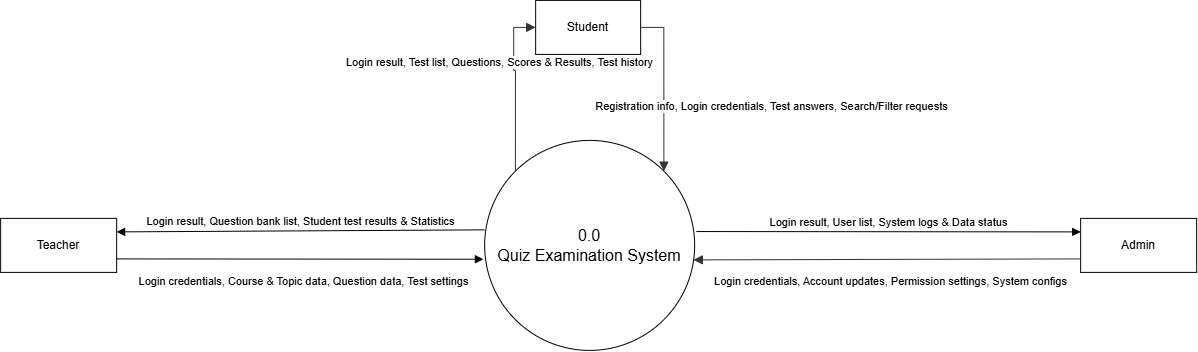

The diagram above was exported from draw.io. Its source (the exported page's mxGraphModel, read from the mxfile embedded in the PNG):
<mxGraphModel dx="3752" dy="1819" grid="1" gridSize="10" guides="1" tooltips="1" connect="1" arrows="1" fold="1" page="1" pageScale="1" pageWidth="850" pageHeight="1100" math="0" shadow="0">
  <root>
    <mxCell id="0" />
    <mxCell id="1" parent="0" />
    <UserObject label="Student" id="WMvh1cXf2buNGdwBRsO3-16">
      <mxCell parent="1" style="html=1;whiteSpace=wrap;strokeWidth=1;container=0;strokeColor=default;align=center;verticalAlign=middle;fontFamily=Helvetica;fontSize=12;fontColor=default;fillColor=default;" vertex="1">
        <mxGeometry height="54" width="105" x="-1805" y="-930" as="geometry" />
      </mxCell>
    </UserObject>
    <UserObject label="Teacher" id="WMvh1cXf2buNGdwBRsO3-17">
      <mxCell parent="1" style="html=1;whiteSpace=wrap;strokeWidth=1;container=0;" vertex="1">
        <mxGeometry height="54" width="116" x="-2340" y="-712" as="geometry" />
      </mxCell>
    </UserObject>
    <UserObject label="Admin" id="WMvh1cXf2buNGdwBRsO3-18">
      <mxCell parent="1" style="html=1;whiteSpace=wrap;strokeWidth=1;container=0;" vertex="1">
        <mxGeometry height="54" width="116" x="-1260" y="-712" as="geometry" />
      </mxCell>
    </UserObject>
    <UserObject label="0.0&lt;div&gt;Quiz Examination System&lt;/div&gt;" id="WMvh1cXf2buNGdwBRsO3-20">
      <mxCell parent="1" style="ellipse;html=1;aspect=fixed;strokeWidth=1;whiteSpace=wrap;fontSize=16;container=0;" vertex="1">
        <mxGeometry height="210" width="210" x="-1856" y="-790" as="geometry" />
      </mxCell>
    </UserObject>
    <UserObject label="Registration info, Login credentials, Test answers, Search/Filter requests" id="WMvh1cXf2buNGdwBRsO3-21">
      <mxCell edge="1" parent="1" source="WMvh1cXf2buNGdwBRsO3-16" style="startArrow=none;endArrow=block;endSize=7;strokeColor=light-dark(#333333,#cccccc);html=1;exitX=1;exitY=0.5;entryX=1;entryY=0;rounded=0;edgeStyle=orthogonalEdgeStyle;entryDx=0;entryDy=0;exitDx=0;exitDy=0;" target="WMvh1cXf2buNGdwBRsO3-20">
        <mxGeometry relative="1" x="0.2318" y="108" as="geometry">
          <mxPoint as="offset" />
          <Array as="points">
            <mxPoint x="-1676.75" y="-903" />
          </Array>
        </mxGeometry>
      </mxCell>
    </UserObject>
    <UserObject label="Login result, Test list, Questions, Scores &amp; Results, Test history" id="WMvh1cXf2buNGdwBRsO3-22">
      <mxCell edge="1" parent="1" source="WMvh1cXf2buNGdwBRsO3-20" style="startArrow=none;endArrow=block;endSize=7;strokeColor=light-dark(#333333,#cccccc);html=1;exitX=0;exitY=0;entryX=0;entryY=0.5;rounded=0;verticalAlign=bottom;edgeStyle=orthogonalEdgeStyle;exitDx=0;exitDy=0;entryDx=0;entryDy=0;" target="WMvh1cXf2buNGdwBRsO3-16">
        <mxGeometry relative="1" x="0.1874" y="16" as="geometry">
          <mxPoint as="offset" />
          <Array as="points">
            <mxPoint x="-1825.18" y="-859.94" />
            <mxPoint x="-1826.94" y="-859.94" />
          </Array>
        </mxGeometry>
      </mxCell>
    </UserObject>
    <UserObject label="Login credentials, Account updates, Permission settings, System configs" id="WMvh1cXf2buNGdwBRsO3-23">
      <mxCell edge="1" parent="1" source="WMvh1cXf2buNGdwBRsO3-18" style="startArrow=none;endArrow=block;endSize=7;strokeColor=light-dark(#333333,#cccccc);html=1;exitX=0;exitY=0.75;entryX=0.994;entryY=0.569;rounded=0;exitDx=0;exitDy=0;entryDx=0;entryDy=0;verticalAlign=bottom;entryPerimeter=0;" target="WMvh1cXf2buNGdwBRsO3-20">
        <mxGeometry relative="1" x="-0.0183" y="31" as="geometry">
          <mxPoint as="offset" />
        </mxGeometry>
      </mxCell>
    </UserObject>
    <object label="Login result, Question bank list, Student test results &amp;amp; Statistics" id="WMvh1cXf2buNGdwBRsO3-26">
      <mxCell edge="1" parent="1" source="WMvh1cXf2buNGdwBRsO3-20" style="html=1;verticalAlign=bottom;endArrow=block;rounded=0;entryX=1;entryY=0.25;entryDx=0;entryDy=0;exitX=-0.001;exitY=0.426;exitDx=0;exitDy=0;exitPerimeter=0;" target="WMvh1cXf2buNGdwBRsO3-17">
        <mxGeometry relative="1" width="80" as="geometry">
          <mxPoint x="-1960" y="-710" as="sourcePoint" />
          <mxPoint x="-1880" y="-710" as="targetPoint" />
        </mxGeometry>
      </mxCell>
    </object>
    <object label="Login credentials, Course &amp;amp; Topic data, Question data, Test settings" id="WMvh1cXf2buNGdwBRsO3-27">
      <mxCell edge="1" parent="1" source="WMvh1cXf2buNGdwBRsO3-17" style="html=1;verticalAlign=bottom;endArrow=block;curved=0;rounded=0;exitX=1;exitY=0.75;exitDx=0;exitDy=0;entryX=-0.006;entryY=0.566;entryDx=0;entryDy=0;entryPerimeter=0;" target="WMvh1cXf2buNGdwBRsO3-20">
        <mxGeometry relative="1" width="80" x="0.0228" y="-31" as="geometry">
          <mxPoint as="offset" />
          <mxPoint x="-2130" y="-675.09" as="sourcePoint" />
          <mxPoint x="-2050" y="-675.09" as="targetPoint" />
        </mxGeometry>
      </mxCell>
    </object>
    <object label="Login result, User list, System logs &amp;amp; Data status" id="WMvh1cXf2buNGdwBRsO3-28">
      <mxCell edge="1" parent="1" source="WMvh1cXf2buNGdwBRsO3-20" style="html=1;verticalAlign=bottom;endArrow=block;rounded=0;entryX=0;entryY=0.25;entryDx=0;entryDy=0;exitX=1.008;exitY=0.434;exitDx=0;exitDy=0;exitPerimeter=0;" target="WMvh1cXf2buNGdwBRsO3-18">
        <mxGeometry relative="1" width="80" as="geometry">
          <mxPoint x="-1630" y="-698.5" as="sourcePoint" />
          <mxPoint x="-1870" y="-350" as="targetPoint" />
        </mxGeometry>
      </mxCell>
    </object>
  </root>
</mxGraphModel>